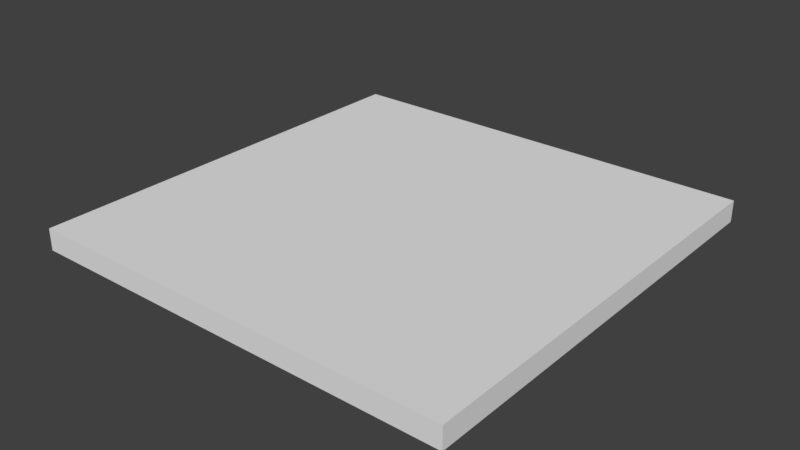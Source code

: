 # Source: tileBase.blend  (saved by Blender 2.79.0; exported with 4.5.12 LTS)
import bpy
from mathutils import Matrix  # noqa: F401  (used for matrix-valued properties, if any)

bpy.ops.wm.read_factory_settings(use_empty=True)
scene = bpy.context.scene
scene.name = 'Scene'

# ---- collections
col_collection_1 = bpy.data.collections.new('Collection 1'); scene.collection.children.link(col_collection_1)

# ---- materials (node trees are filled in below, after node groups)
mat_material = bpy.data.materials.new('Material')
mat_material.alpha_threshold = 0.0
mat_material.use_transparent_shadow = False
mat_material.roughness = 0.5
mat_material.line_color = (0.0, 0.0, 0.0, 1.0)

# ---- material node trees

# ---- world
world_world = bpy.data.worlds.new('World'); scene.world = world_world
world_world.color = (0.05088, 0.05088, 0.05088)
world_world.use_sun_shadow = False
world_world.sun_shadow_jitter_overblur = 0.0
world_world.cycles.sampling_method = 'MANUAL'

# ---- meshes
me_tilebase = bpy.data.meshes.new('TileBase')
me_tilebase.from_pydata([(1.0, 1.0, 0.0), (1.0, -1.0, 0.0), (-1.0, -1.0, 0.0), (-1.0, 1.0, 0.0), (1.0, 1.0, 0.1), (1.0, -1.0, 0.1), (-1.0, -1.0, 0.1), (-1.0, 1.0, 0.1)], [], [(0, 1, 2, 3), (4, 7, 6, 5), (0, 4, 5, 1), (1, 5, 6, 2), (2, 6, 7, 3), (4, 0, 3, 7)])
_uv = me_tilebase.uv_layers.new(name='UVMap')
_uv.uv.foreach_set('vector', [0.9999, 0.9999, 0.0001, 0.9999, 9.998e-05, 9.998e-05, 0.9999, 0.0001003, 0.9999, 0.9999, 0.0001002, 0.9999, 9.998e-05, 0.0001003, 0.9999, 9.998e-05, 0.9498, 0.8397, 0.9999, 0.8941, 0.09385, 0.8941, 0.1427, 0.8487, 0.1427, 0.8487, 0.09385, 0.8941, 9.455e-05, 9.455e-05, 0.05017, 0.05454, 0.05017, 0.05454, 9.455e-05, 9.455e-05, 0.9061, 9.726e-05, 0.8573, 0.04558, 0.9999, 0.8941, 0.9498, 0.8397, 0.8573, 0.04558, 0.9061, 9.726e-05])
me_tilebase.materials.append(mat_material)
me_tilebase.use_remesh_preserve_volume = False
me_tilebase.use_remesh_preserve_attributes = False
me_tilebase.use_mirror_vertex_groups = False
me_tilebase.update()

# ---- objects
ob_tilebase = bpy.data.objects.new('TileBase', me_tilebase)

# ---- transforms, parenting, visibility, modifiers, constraints
ob_tilebase.location = (0.0, 0.0, 0.0)
ob_tilebase.lock_rotations_4d = False
ob_tilebase.empty_display_type = 'ARROWS'
ob_tilebase.lineart.crease_threshold = 0.0

# ---- collection membership
col_collection_1.objects.link(ob_tilebase)

# ---- scene / render settings (as saved in the file)
scene.frame_start = 1; scene.frame_end = 250; scene.frame_set(1)
scene.render.engine = 'BLENDER_EEVEE_NEXT'
scene.render.resolution_percentage = 50
scene.render.dither_intensity = 0.0
scene.cycles.use_denoising = False
scene.cycles.samples = 128
scene.cycles.sampling_pattern = 'TABULATED_SOBOL'
scene.cycles.use_adaptive_sampling = False
scene.cycles.use_light_tree = False
scene.cycles.blur_glossy = 0.0
scene.cycles.sample_clamp_indirect = 0.0
scene.view_settings.view_transform = 'Standard'
bpy.context.view_layer.update()

# ---- added for rendering (the .blend has no active camera and no usable light): camera, sun
cam_auto = bpy.data.cameras.new('AutoCamera')
cam_auto.lens = 50.0
cam_auto.sensor_width = 36.0
cam_auto.clip_end = 1000.0
ob_auto_camera = bpy.data.objects.new('AutoCamera', cam_auto)
scene.collection.objects.link(ob_auto_camera)
ob_auto_camera.location = (2.61857, -3.14228, 2.14485)
ob_auto_camera.rotation_euler = (1.09748, -7.21219e-08, 0.694738)
scene.camera = ob_auto_camera
light_auto_sun = bpy.data.lights.new('AutoSun', 'SUN')
light_auto_sun.energy = 3.0
light_auto_sun.angle = 0.0523599
ob_auto_sun = bpy.data.objects.new('AutoSun', light_auto_sun)
scene.collection.objects.link(ob_auto_sun)
ob_auto_sun.rotation_euler = (0.872665, 0.174533, 0.523599)
bpy.context.view_layer.update()
